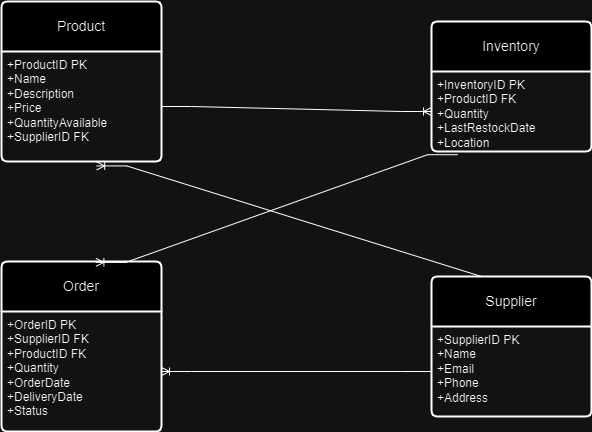

The diagram above was exported from draw.io. Its source (the exported page's mxGraphModel, read from the mxfile embedded in the PNG):
<mxGraphModel dx="1050" dy="522" grid="1" gridSize="10" guides="1" tooltips="1" connect="1" arrows="1" fold="1" page="1" pageScale="1" pageWidth="827" pageHeight="1169" math="0" shadow="0">
  <root>
    <mxCell id="0" />
    <mxCell id="1" parent="0" />
    <mxCell id="iCv453XZYc47BPhAC8Ax-1" value="Product" style="swimlane;childLayout=stackLayout;horizontal=1;startSize=50;horizontalStack=0;rounded=1;fontSize=14;fontStyle=0;strokeWidth=2;resizeParent=0;resizeLast=1;shadow=0;dashed=0;align=center;arcSize=4;whiteSpace=wrap;html=1;" parent="1" vertex="1">
      <mxGeometry x="30" y="60" width="160" height="160" as="geometry" />
    </mxCell>
    <mxCell id="iCv453XZYc47BPhAC8Ax-2" value="+ProductID PK&lt;div&gt;+Name&lt;/div&gt;&lt;div&gt;+Description&lt;/div&gt;&lt;div&gt;+Price&lt;/div&gt;&lt;div&gt;+QuantityAvailable&lt;/div&gt;&lt;div&gt;+SupplierID FK&lt;/div&gt;" style="align=left;strokeColor=none;fillColor=none;spacingLeft=4;fontSize=12;verticalAlign=top;resizable=0;rotatable=0;part=1;html=1;" parent="iCv453XZYc47BPhAC8Ax-1" vertex="1">
      <mxGeometry y="50" width="160" height="110" as="geometry" />
    </mxCell>
    <mxCell id="iCv453XZYc47BPhAC8Ax-6" value="Inventory" style="swimlane;childLayout=stackLayout;horizontal=1;startSize=50;horizontalStack=0;rounded=1;fontSize=14;fontStyle=0;strokeWidth=2;resizeParent=0;resizeLast=1;shadow=0;dashed=0;align=center;arcSize=4;whiteSpace=wrap;html=1;" parent="1" vertex="1">
      <mxGeometry x="460" y="80" width="160" height="130" as="geometry" />
    </mxCell>
    <mxCell id="iCv453XZYc47BPhAC8Ax-7" value="+InventoryID PK&lt;br&gt;&lt;div&gt;+ProductID FK&lt;/div&gt;&lt;div&gt;+Quantity&lt;/div&gt;&lt;div&gt;+LastRestockDate&lt;/div&gt;&lt;div&gt;+Location&lt;/div&gt;" style="align=left;strokeColor=none;fillColor=none;spacingLeft=4;fontSize=12;verticalAlign=top;resizable=0;rotatable=0;part=1;html=1;" parent="iCv453XZYc47BPhAC8Ax-6" vertex="1">
      <mxGeometry y="50" width="160" height="80" as="geometry" />
    </mxCell>
    <mxCell id="iCv453XZYc47BPhAC8Ax-8" value="Supplier" style="swimlane;childLayout=stackLayout;horizontal=1;startSize=50;horizontalStack=0;rounded=1;fontSize=14;fontStyle=0;strokeWidth=2;resizeParent=0;resizeLast=1;shadow=0;dashed=0;align=center;arcSize=4;whiteSpace=wrap;html=1;" parent="1" vertex="1">
      <mxGeometry x="460" y="335" width="160" height="140" as="geometry" />
    </mxCell>
    <mxCell id="iCv453XZYc47BPhAC8Ax-9" value="+SupplierID PK&lt;div&gt;+Name&lt;/div&gt;&lt;div&gt;+Email&lt;/div&gt;&lt;div&gt;+Phone&lt;/div&gt;&lt;div&gt;+Address&lt;/div&gt;" style="align=left;strokeColor=none;fillColor=none;spacingLeft=4;fontSize=12;verticalAlign=top;resizable=0;rotatable=0;part=1;html=1;" parent="iCv453XZYc47BPhAC8Ax-8" vertex="1">
      <mxGeometry y="50" width="160" height="90" as="geometry" />
    </mxCell>
    <mxCell id="iCv453XZYc47BPhAC8Ax-10" value="Order" style="swimlane;childLayout=stackLayout;horizontal=1;startSize=50;horizontalStack=0;rounded=1;fontSize=14;fontStyle=0;strokeWidth=2;resizeParent=0;resizeLast=1;shadow=0;dashed=0;align=center;arcSize=4;whiteSpace=wrap;html=1;" parent="1" vertex="1">
      <mxGeometry x="30" y="320" width="160" height="170" as="geometry" />
    </mxCell>
    <mxCell id="iCv453XZYc47BPhAC8Ax-11" value="+OrderID PK&lt;div&gt;+SupplierID FK&lt;/div&gt;&lt;div&gt;+ProductID FK&lt;/div&gt;&lt;div&gt;+Quantity&lt;/div&gt;&lt;div&gt;+OrderDate&lt;/div&gt;&lt;div&gt;+DeliveryDate&lt;/div&gt;&lt;div&gt;+Status&lt;/div&gt;" style="align=left;strokeColor=none;fillColor=none;spacingLeft=4;fontSize=12;verticalAlign=top;resizable=0;rotatable=0;part=1;html=1;" parent="iCv453XZYc47BPhAC8Ax-10" vertex="1">
      <mxGeometry y="50" width="160" height="120" as="geometry" />
    </mxCell>
    <mxCell id="iCv453XZYc47BPhAC8Ax-12" value="" style="edgeStyle=entityRelationEdgeStyle;fontSize=12;html=1;endArrow=ERoneToMany;rounded=0;entryX=0;entryY=0.5;entryDx=0;entryDy=0;" parent="1" source="iCv453XZYc47BPhAC8Ax-2" target="iCv453XZYc47BPhAC8Ax-7" edge="1">
      <mxGeometry width="100" height="100" relative="1" as="geometry">
        <mxPoint x="360" y="320" as="sourcePoint" />
        <mxPoint x="460" y="220" as="targetPoint" />
      </mxGeometry>
    </mxCell>
    <mxCell id="iCv453XZYc47BPhAC8Ax-13" value="" style="edgeStyle=entityRelationEdgeStyle;fontSize=12;html=1;endArrow=ERoneToMany;rounded=0;entryX=0.595;entryY=1.04;entryDx=0;entryDy=0;exitX=0.5;exitY=0;exitDx=0;exitDy=0;entryPerimeter=0;" parent="1" source="iCv453XZYc47BPhAC8Ax-8" target="iCv453XZYc47BPhAC8Ax-2" edge="1">
      <mxGeometry width="100" height="100" relative="1" as="geometry">
        <mxPoint x="500" y="330" as="sourcePoint" />
        <mxPoint x="210" y="250" as="targetPoint" />
      </mxGeometry>
    </mxCell>
    <mxCell id="iCv453XZYc47BPhAC8Ax-15" value="" style="edgeStyle=entityRelationEdgeStyle;fontSize=12;html=1;endArrow=ERoneToMany;rounded=0;entryX=0.59;entryY=0.005;entryDx=0;entryDy=0;entryPerimeter=0;exitX=0.163;exitY=1.04;exitDx=0;exitDy=0;exitPerimeter=0;" parent="1" source="iCv453XZYc47BPhAC8Ax-7" target="iCv453XZYc47BPhAC8Ax-10" edge="1">
      <mxGeometry width="100" height="100" relative="1" as="geometry">
        <mxPoint x="489.28" y="220.00000000000006" as="sourcePoint" />
        <mxPoint x="310" y="348.81" as="targetPoint" />
      </mxGeometry>
    </mxCell>
    <mxCell id="iCv453XZYc47BPhAC8Ax-16" value="" style="edgeStyle=entityRelationEdgeStyle;fontSize=12;html=1;endArrow=ERoneToMany;rounded=0;exitX=0;exitY=0.5;exitDx=0;exitDy=0;entryX=1;entryY=0.5;entryDx=0;entryDy=0;" parent="1" source="iCv453XZYc47BPhAC8Ax-9" target="iCv453XZYc47BPhAC8Ax-11" edge="1">
      <mxGeometry width="100" height="100" relative="1" as="geometry">
        <mxPoint x="280" y="470" as="sourcePoint" />
        <mxPoint x="380" y="370" as="targetPoint" />
      </mxGeometry>
    </mxCell>
  </root>
</mxGraphModel>